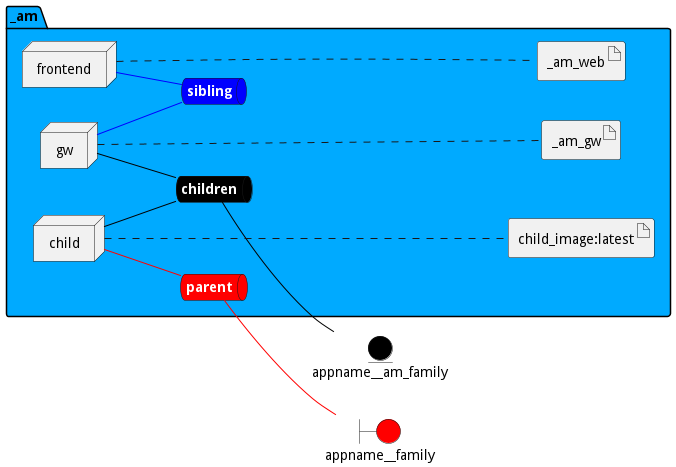

The diagram above was rendered by PlantUML. Its source (embedded in the PNG):
@startuml

left to right direction


boundary appname__family #red


entity appname__am_family #black




package "_am" #00aaff {
    queue childrennet #black [
            <b><color:white>children</color></b>
    ]
    
    childrennet -[#black]- appname__am_family
    
    queue siblingnet #blue [
            <b><color:white>sibling</color></b>
    ]
    
    queue parentnet #red [
            <b><color:white>parent</color></b>
    ]
    
    parentnet -[#red]- appname__family
    

node "child" as childService
node "frontend" as frontendService
node "gw" as gwService


        artifact "child_image:latest" as child_imagelatestimage
    
        artifact "_am_web" as _am_webimage
    
        artifact "_am_gw" as _am_gwimage
    
}

childService -[#black]- childrennet

childService -[#red]- parentnet

frontendService -[#blue]- siblingnet

gwService -[#black]- childrennet

gwService -[#blue]- siblingnet
childService .... child_imagelatestimage
frontendService .... _am_webimage
gwService .... _am_gwimage


@enduml